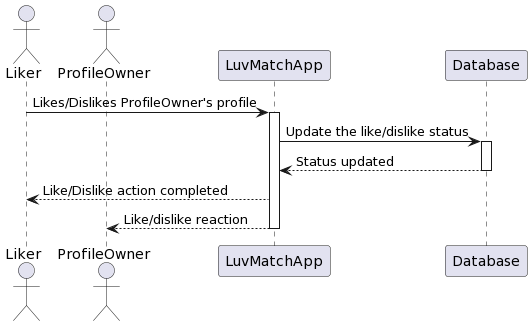

The diagram above was rendered by PlantUML. Its source (embedded in the PNG):
@startuml
actor Liker
actor ProfileOwner
participant LuvMatchApp
participant Database

Liker -> LuvMatchApp: Likes/Dislikes ProfileOwner's profile
activate LuvMatchApp

LuvMatchApp -> Database: Update the like/dislike status
activate Database
Database --> LuvMatchApp: Status updated
deactivate Database

LuvMatchApp --> Liker: Like/Dislike action completed
LuvMatchApp --> ProfileOwner: Like/dislike reaction
deactivate LuvMatchApp
@enduml